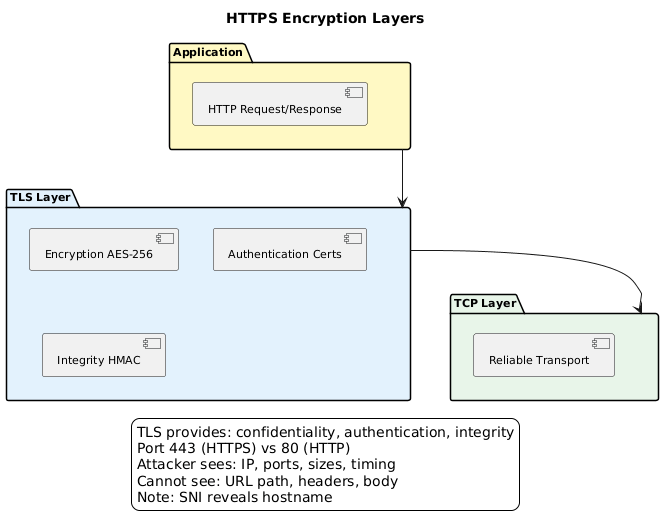

The diagram above was rendered by PlantUML. Its source (embedded in the PNG):
@startuml
skinparam backgroundColor white
skinparam defaultFontName Arial
skinparam defaultFontSize 11
skinparam shadowing false
title HTTPS Encryption Layers

package "Application" as app #FFF9C4 {
    component "HTTP Request/Response" as http
}

package "TLS Layer" as tls #E3F2FD {
    component "Encryption AES-256" as enc
    component "Authentication Certs" as auth
    component "Integrity HMAC" as integ
}

package "TCP Layer" as tcp #E8F5E9 {
    component "Reliable Transport" as rel
}

app -d-> tls
tls -d-> tcp

legend bottom
TLS provides: confidentiality, authentication, integrity
Port 443 (HTTPS) vs 80 (HTTP)
Attacker sees: IP, ports, sizes, timing
Cannot see: URL path, headers, body
Note: SNI reveals hostname
endlegend
@enduml